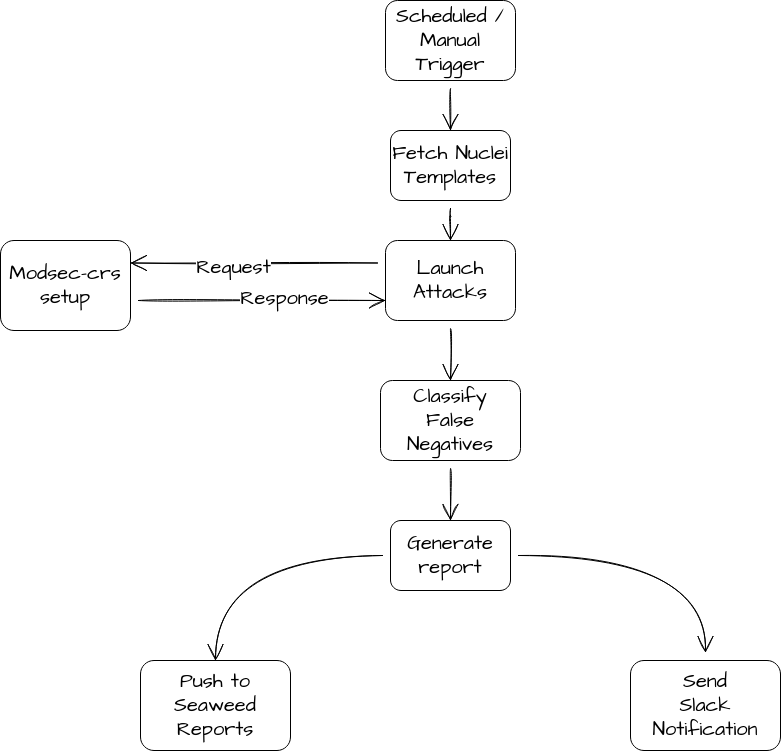

The diagram above was exported from draw.io. Its source (the exported page's mxGraphModel, read from the mxfile embedded in the PNG):
<mxGraphModel dx="1350" dy="793" grid="1" gridSize="10" guides="1" tooltips="1" connect="1" arrows="1" fold="1" page="1" pageScale="1" pageWidth="1400" pageHeight="850" math="0" shadow="0">
  <root>
    <mxCell id="0" />
    <mxCell id="1" parent="0" />
    <mxCell id="kU_-jJJrgT5O89croiA8-23" style="edgeStyle=orthogonalEdgeStyle;curved=1;rounded=0;sketch=1;hachureGap=4;orthogonalLoop=1;jettySize=auto;html=1;entryX=0.5;entryY=0;entryDx=0;entryDy=0;fontFamily=Architects Daughter;fontSource=https%3A%2F%2Ffonts.googleapis.com%2Fcss%3Ffamily%3DArchitects%2BDaughter;fontSize=16;endArrow=open;startSize=14;endSize=14;sourcePerimeterSpacing=8;targetPerimeterSpacing=8;" edge="1" parent="1" source="kU_-jJJrgT5O89croiA8-3" target="kU_-jJJrgT5O89croiA8-4">
      <mxGeometry relative="1" as="geometry" />
    </mxCell>
    <mxCell id="kU_-jJJrgT5O89croiA8-3" value="Scheduled / Manual Trigger" style="rounded=1;whiteSpace=wrap;html=1;sketch=0;hachureGap=4;fontFamily=Architects Daughter;fontSource=https%3A%2F%2Ffonts.googleapis.com%2Fcss%3Ffamily%3DArchitects%2BDaughter;fontSize=20;" vertex="1" parent="1">
      <mxGeometry x="645" y="20" width="130" height="80" as="geometry" />
    </mxCell>
    <mxCell id="kU_-jJJrgT5O89croiA8-24" style="edgeStyle=orthogonalEdgeStyle;curved=1;rounded=0;sketch=1;hachureGap=4;orthogonalLoop=1;jettySize=auto;html=1;entryX=0.5;entryY=0;entryDx=0;entryDy=0;fontFamily=Architects Daughter;fontSource=https%3A%2F%2Ffonts.googleapis.com%2Fcss%3Ffamily%3DArchitects%2BDaughter;fontSize=16;endArrow=open;startSize=14;endSize=14;sourcePerimeterSpacing=8;targetPerimeterSpacing=8;" edge="1" parent="1" source="kU_-jJJrgT5O89croiA8-4" target="kU_-jJJrgT5O89croiA8-7">
      <mxGeometry relative="1" as="geometry" />
    </mxCell>
    <mxCell id="kU_-jJJrgT5O89croiA8-4" value="Fetch Nuclei Templates" style="rounded=1;whiteSpace=wrap;html=1;sketch=0;hachureGap=4;fontFamily=Architects Daughter;fontSource=https%3A%2F%2Ffonts.googleapis.com%2Fcss%3Ffamily%3DArchitects%2BDaughter;fontSize=20;" vertex="1" parent="1">
      <mxGeometry x="650" y="150" width="120" height="70" as="geometry" />
    </mxCell>
    <mxCell id="kU_-jJJrgT5O89croiA8-10" style="edgeStyle=orthogonalEdgeStyle;curved=1;rounded=0;sketch=1;hachureGap=4;orthogonalLoop=1;jettySize=auto;html=1;entryX=0;entryY=0.75;entryDx=0;entryDy=0;fontFamily=Architects Daughter;fontSource=https%3A%2F%2Ffonts.googleapis.com%2Fcss%3Ffamily%3DArchitects%2BDaughter;fontSize=16;endArrow=open;startSize=14;endSize=14;sourcePerimeterSpacing=8;targetPerimeterSpacing=8;" edge="1" parent="1" source="kU_-jJJrgT5O89croiA8-5" target="kU_-jJJrgT5O89croiA8-7">
      <mxGeometry relative="1" as="geometry">
        <Array as="points">
          <mxPoint x="450" y="320" />
          <mxPoint x="450" y="320" />
        </Array>
      </mxGeometry>
    </mxCell>
    <mxCell id="kU_-jJJrgT5O89croiA8-12" value="Response" style="edgeLabel;html=1;align=center;verticalAlign=middle;resizable=0;points=[];fontSize=20;fontFamily=Architects Daughter;" vertex="1" connectable="0" parent="kU_-jJJrgT5O89croiA8-10">
      <mxGeometry x="0.1715" y="4" relative="1" as="geometry">
        <mxPoint y="1" as="offset" />
      </mxGeometry>
    </mxCell>
    <mxCell id="kU_-jJJrgT5O89croiA8-5" value="&lt;div&gt;Modsec-crs &lt;br&gt;&lt;/div&gt;&lt;div&gt;setup&lt;br&gt;&lt;/div&gt;" style="rounded=1;whiteSpace=wrap;html=1;sketch=0;hachureGap=4;fontFamily=Architects Daughter;fontSource=https%3A%2F%2Ffonts.googleapis.com%2Fcss%3Ffamily%3DArchitects%2BDaughter;fontSize=20;" vertex="1" parent="1">
      <mxGeometry x="260" y="260" width="130" height="90" as="geometry" />
    </mxCell>
    <mxCell id="kU_-jJJrgT5O89croiA8-21" style="edgeStyle=orthogonalEdgeStyle;curved=1;rounded=0;sketch=1;hachureGap=4;orthogonalLoop=1;jettySize=auto;html=1;entryX=0.5;entryY=0;entryDx=0;entryDy=0;fontFamily=Architects Daughter;fontSource=https%3A%2F%2Ffonts.googleapis.com%2Fcss%3Ffamily%3DArchitects%2BDaughter;fontSize=16;endArrow=open;startSize=14;endSize=14;sourcePerimeterSpacing=8;targetPerimeterSpacing=8;" edge="1" parent="1" source="kU_-jJJrgT5O89croiA8-6" target="kU_-jJJrgT5O89croiA8-8">
      <mxGeometry relative="1" as="geometry" />
    </mxCell>
    <mxCell id="kU_-jJJrgT5O89croiA8-6" value="&lt;div&gt;Classify &lt;br&gt;&lt;/div&gt;&lt;div&gt;False &lt;br&gt;&lt;/div&gt;&lt;div&gt;Negatives&lt;br&gt;&lt;/div&gt;" style="rounded=1;whiteSpace=wrap;html=1;sketch=0;hachureGap=4;fontFamily=Architects Daughter;fontSource=https%3A%2F%2Ffonts.googleapis.com%2Fcss%3Ffamily%3DArchitects%2BDaughter;fontSize=20;" vertex="1" parent="1">
      <mxGeometry x="640" y="400" width="140" height="80" as="geometry" />
    </mxCell>
    <mxCell id="kU_-jJJrgT5O89croiA8-25" style="edgeStyle=orthogonalEdgeStyle;curved=1;rounded=0;sketch=1;hachureGap=4;orthogonalLoop=1;jettySize=auto;html=1;entryX=0.5;entryY=0;entryDx=0;entryDy=0;fontFamily=Architects Daughter;fontSource=https%3A%2F%2Ffonts.googleapis.com%2Fcss%3Ffamily%3DArchitects%2BDaughter;fontSize=16;endArrow=open;startSize=14;endSize=14;sourcePerimeterSpacing=8;targetPerimeterSpacing=8;" edge="1" parent="1" source="kU_-jJJrgT5O89croiA8-7" target="kU_-jJJrgT5O89croiA8-6">
      <mxGeometry relative="1" as="geometry" />
    </mxCell>
    <mxCell id="kU_-jJJrgT5O89croiA8-26" style="edgeStyle=orthogonalEdgeStyle;curved=1;rounded=0;sketch=1;hachureGap=4;orthogonalLoop=1;jettySize=auto;html=1;entryX=1;entryY=0.25;entryDx=0;entryDy=0;fontFamily=Architects Daughter;fontSource=https%3A%2F%2Ffonts.googleapis.com%2Fcss%3Ffamily%3DArchitects%2BDaughter;fontSize=16;endArrow=open;startSize=14;endSize=14;sourcePerimeterSpacing=8;targetPerimeterSpacing=8;" edge="1" parent="1" source="kU_-jJJrgT5O89croiA8-7" target="kU_-jJJrgT5O89croiA8-5">
      <mxGeometry relative="1" as="geometry">
        <Array as="points">
          <mxPoint x="523" y="283" />
        </Array>
      </mxGeometry>
    </mxCell>
    <mxCell id="kU_-jJJrgT5O89croiA8-27" value="Request" style="edgeLabel;html=1;align=center;verticalAlign=middle;resizable=0;points=[];fontSize=20;fontFamily=Architects Daughter;" vertex="1" connectable="0" parent="kU_-jJJrgT5O89croiA8-26">
      <mxGeometry x="0.1834" y="4" relative="1" as="geometry">
        <mxPoint x="1" as="offset" />
      </mxGeometry>
    </mxCell>
    <mxCell id="kU_-jJJrgT5O89croiA8-7" value="&lt;div&gt;Launch &lt;br&gt;&lt;/div&gt;&lt;div&gt;Attacks&lt;br&gt;&lt;/div&gt;" style="rounded=1;whiteSpace=wrap;html=1;sketch=0;hachureGap=4;fontFamily=Architects Daughter;fontSource=https%3A%2F%2Ffonts.googleapis.com%2Fcss%3Ffamily%3DArchitects%2BDaughter;fontSize=20;" vertex="1" parent="1">
      <mxGeometry x="645" y="260" width="130" height="80" as="geometry" />
    </mxCell>
    <mxCell id="kU_-jJJrgT5O89croiA8-19" style="edgeStyle=orthogonalEdgeStyle;curved=1;rounded=0;sketch=1;hachureGap=4;orthogonalLoop=1;jettySize=auto;html=1;entryX=0.5;entryY=0;entryDx=0;entryDy=0;fontFamily=Architects Daughter;fontSource=https%3A%2F%2Ffonts.googleapis.com%2Fcss%3Ffamily%3DArchitects%2BDaughter;fontSize=16;endArrow=open;startSize=14;endSize=14;sourcePerimeterSpacing=8;targetPerimeterSpacing=8;" edge="1" parent="1" source="kU_-jJJrgT5O89croiA8-8" target="kU_-jJJrgT5O89croiA8-13">
      <mxGeometry relative="1" as="geometry" />
    </mxCell>
    <mxCell id="kU_-jJJrgT5O89croiA8-20" style="edgeStyle=orthogonalEdgeStyle;curved=1;rounded=0;sketch=1;hachureGap=4;orthogonalLoop=1;jettySize=auto;html=1;fontFamily=Architects Daughter;fontSource=https%3A%2F%2Ffonts.googleapis.com%2Fcss%3Ffamily%3DArchitects%2BDaughter;fontSize=16;endArrow=open;startSize=14;endSize=14;sourcePerimeterSpacing=8;targetPerimeterSpacing=8;" edge="1" parent="1" source="kU_-jJJrgT5O89croiA8-8" target="kU_-jJJrgT5O89croiA8-14">
      <mxGeometry relative="1" as="geometry" />
    </mxCell>
    <mxCell id="kU_-jJJrgT5O89croiA8-8" value="Generate report" style="rounded=1;whiteSpace=wrap;html=1;sketch=0;hachureGap=4;fontFamily=Architects Daughter;fontSource=https%3A%2F%2Ffonts.googleapis.com%2Fcss%3Ffamily%3DArchitects%2BDaughter;fontSize=20;" vertex="1" parent="1">
      <mxGeometry x="650" y="540" width="120" height="70" as="geometry" />
    </mxCell>
    <mxCell id="kU_-jJJrgT5O89croiA8-13" value="&lt;div&gt;Push to &lt;br&gt;&lt;/div&gt;&lt;div&gt;Seaweed &lt;br&gt;&lt;/div&gt;&lt;div&gt;Reports&lt;br&gt;&lt;/div&gt;" style="rounded=1;whiteSpace=wrap;html=1;sketch=0;hachureGap=4;fontFamily=Architects Daughter;fontSource=https%3A%2F%2Ffonts.googleapis.com%2Fcss%3Ffamily%3DArchitects%2BDaughter;fontSize=20;" vertex="1" parent="1">
      <mxGeometry x="400" y="680" width="150" height="90" as="geometry" />
    </mxCell>
    <mxCell id="kU_-jJJrgT5O89croiA8-14" value="&lt;div&gt;Send &lt;br&gt;&lt;/div&gt;&lt;div&gt;Slack&lt;/div&gt;&lt;div&gt;Notification&lt;br&gt;&lt;/div&gt;" style="rounded=1;whiteSpace=wrap;html=1;sketch=0;hachureGap=4;fontFamily=Architects Daughter;fontSource=https%3A%2F%2Ffonts.googleapis.com%2Fcss%3Ffamily%3DArchitects%2BDaughter;fontSize=20;" vertex="1" parent="1">
      <mxGeometry x="890" y="680" width="150" height="90" as="geometry" />
    </mxCell>
  </root>
</mxGraphModel>